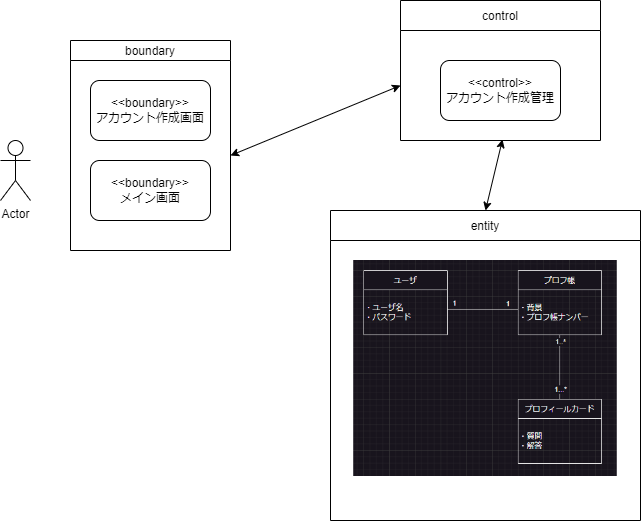

The diagram above was exported from draw.io. Its source (the exported page's mxGraphModel, read from the mxfile embedded in the PNG):
<mxGraphModel dx="1429" dy="589" grid="1" gridSize="10" guides="1" tooltips="1" connect="1" arrows="1" fold="1" page="1" pageScale="1" pageWidth="850" pageHeight="1100" math="0" shadow="0">
  <root>
    <mxCell id="0" />
    <mxCell id="1" parent="0" />
    <mxCell id="6" value="Actor" style="shape=umlActor;verticalLabelPosition=bottom;verticalAlign=top;html=1;outlineConnect=0;" vertex="1" parent="1">
      <mxGeometry x="130" y="250" width="30" height="60" as="geometry" />
    </mxCell>
    <mxCell id="7" value="boundary" style="shape=table;startSize=20;container=1;collapsible=0;childLayout=tableLayout;" vertex="1" parent="1">
      <mxGeometry x="200" y="150" width="160" height="210" as="geometry" />
    </mxCell>
    <mxCell id="8" value="" style="shape=tableRow;horizontal=0;startSize=0;swimlaneHead=0;swimlaneBody=0;top=0;left=0;bottom=0;right=0;collapsible=0;dropTarget=0;fillColor=none;points=[[0,0.5],[1,0.5]];portConstraint=eastwest;" vertex="1" parent="7">
      <mxGeometry y="20" width="160" height="190" as="geometry" />
    </mxCell>
    <mxCell id="9" value="" style="shape=partialRectangle;html=1;whiteSpace=wrap;connectable=0;overflow=hidden;fillColor=none;top=0;left=0;bottom=0;right=0;pointerEvents=1;" vertex="1" parent="8">
      <mxGeometry width="160" height="190" as="geometry">
        <mxRectangle width="160" height="190" as="alternateBounds" />
      </mxGeometry>
    </mxCell>
    <mxCell id="13" value="control" style="shape=table;startSize=30;container=1;collapsible=0;childLayout=tableLayout;" vertex="1" parent="1">
      <mxGeometry x="530" y="110" width="200" height="140" as="geometry" />
    </mxCell>
    <mxCell id="14" value="" style="shape=tableRow;horizontal=0;startSize=0;swimlaneHead=0;swimlaneBody=0;top=0;left=0;bottom=0;right=0;collapsible=0;dropTarget=0;fillColor=none;points=[[0,0.5],[1,0.5]];portConstraint=eastwest;" vertex="1" parent="13">
      <mxGeometry y="30" width="200" height="110" as="geometry" />
    </mxCell>
    <mxCell id="15" value="" style="shape=partialRectangle;html=1;whiteSpace=wrap;connectable=0;overflow=hidden;fillColor=none;top=0;left=0;bottom=0;right=0;pointerEvents=1;" vertex="1" parent="14">
      <mxGeometry width="200" height="110" as="geometry">
        <mxRectangle width="200" height="110" as="alternateBounds" />
      </mxGeometry>
    </mxCell>
    <mxCell id="16" value="entity" style="shape=table;startSize=30;container=1;collapsible=0;childLayout=tableLayout;" vertex="1" parent="1">
      <mxGeometry x="460" y="320" width="310" height="310" as="geometry" />
    </mxCell>
    <mxCell id="17" value="" style="shape=tableRow;horizontal=0;startSize=0;swimlaneHead=0;swimlaneBody=0;top=0;left=0;bottom=0;right=0;collapsible=0;dropTarget=0;fillColor=none;points=[[0,0.5],[1,0.5]];portConstraint=eastwest;" vertex="1" parent="16">
      <mxGeometry y="30" width="310" height="280" as="geometry" />
    </mxCell>
    <mxCell id="18" value="" style="shape=partialRectangle;html=1;whiteSpace=wrap;connectable=0;overflow=hidden;fillColor=none;top=0;left=0;bottom=0;right=0;pointerEvents=1;" vertex="1" parent="17">
      <mxGeometry width="310" height="280" as="geometry">
        <mxRectangle width="310" height="280" as="alternateBounds" />
      </mxGeometry>
    </mxCell>
    <mxCell id="19" value="&amp;lt;&amp;lt;boundary&amp;gt;&amp;gt;&lt;br&gt;アカウント作成画面" style="rounded=1;whiteSpace=wrap;html=1;" vertex="1" parent="1">
      <mxGeometry x="220" y="190" width="120" height="60" as="geometry" />
    </mxCell>
    <mxCell id="20" value="&amp;lt;&amp;lt;boundary&amp;gt;&amp;gt;&lt;br&gt;メイン画面" style="rounded=1;whiteSpace=wrap;html=1;" vertex="1" parent="1">
      <mxGeometry x="220" y="270" width="120" height="60" as="geometry" />
    </mxCell>
    <mxCell id="21" value="&amp;lt;&amp;lt;control&amp;gt;&amp;gt;&lt;br&gt;アカウント作成管理" style="rounded=1;whiteSpace=wrap;html=1;" vertex="1" parent="1">
      <mxGeometry x="570" y="170" width="120" height="60" as="geometry" />
    </mxCell>
    <mxCell id="22" value="" style="endArrow=classic;startArrow=classic;html=1;exitX=1;exitY=0.5;exitDx=0;exitDy=0;entryX=0;entryY=0.5;entryDx=0;entryDy=0;" edge="1" parent="1" source="8" target="14">
      <mxGeometry width="50" height="50" relative="1" as="geometry">
        <mxPoint x="380" y="320" as="sourcePoint" />
        <mxPoint x="430" y="270" as="targetPoint" />
      </mxGeometry>
    </mxCell>
    <mxCell id="24" value="" style="endArrow=classic;startArrow=classic;html=1;exitX=0.5;exitY=0;exitDx=0;exitDy=0;entryX=0.51;entryY=0.991;entryDx=0;entryDy=0;entryPerimeter=0;" edge="1" parent="1" source="16" target="14">
      <mxGeometry width="50" height="50" relative="1" as="geometry">
        <mxPoint x="620" y="305" as="sourcePoint" />
        <mxPoint x="610" y="270" as="targetPoint" />
      </mxGeometry>
    </mxCell>
    <mxCell id="25" value="" style="shape=image;verticalLabelPosition=bottom;labelBackgroundColor=default;verticalAlign=top;aspect=fixed;imageAspect=0;image=data:image/png,(base64 omitted: 12604 chars);" vertex="1" parent="1">
      <mxGeometry x="483.21" y="370" width="263.57" height="216" as="geometry" />
    </mxCell>
  </root>
</mxGraphModel>